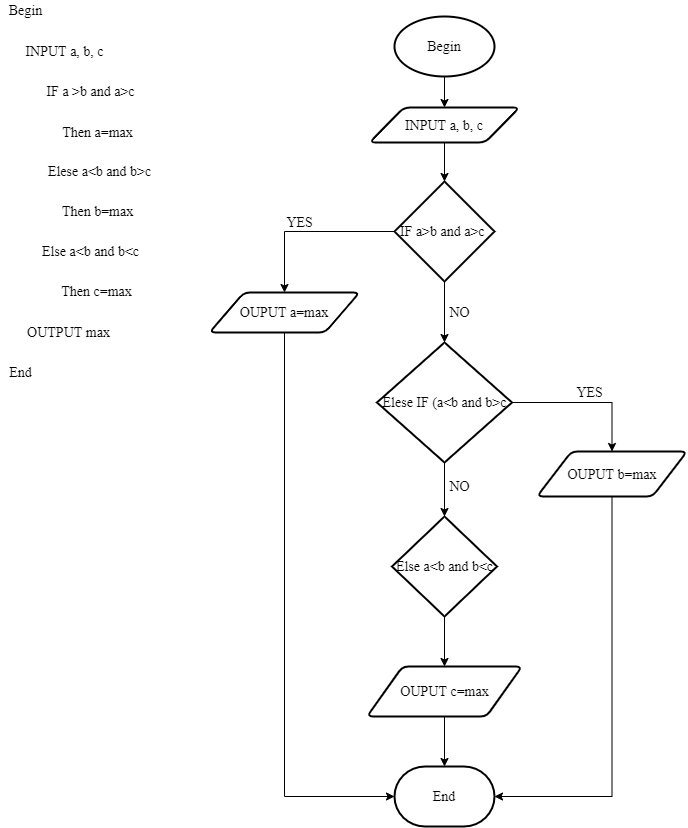

The diagram above was exported from draw.io. Its source (the exported page's mxGraphModel, read from the mxfile embedded in the PNG):
<mxGraphModel dx="1024" dy="592" grid="1" gridSize="10" guides="1" tooltips="1" connect="1" arrows="1" fold="1" page="1" pageScale="1" pageWidth="827" pageHeight="1169" math="0" shadow="0">
  <root>
    <mxCell id="WIyWlLk6GJQsqaUBKTNV-0" />
    <mxCell id="WIyWlLk6GJQsqaUBKTNV-1" parent="WIyWlLk6GJQsqaUBKTNV-0" />
    <mxCell id="whfxuRR1DD0keeztAjAV-41" style="edgeStyle=orthogonalEdgeStyle;rounded=0;orthogonalLoop=1;jettySize=auto;html=1;exitX=0.5;exitY=1;exitDx=0;exitDy=0;exitPerimeter=0;entryX=0.5;entryY=0;entryDx=0;entryDy=0;fontFamily=Times New Roman;fontSize=14;" parent="WIyWlLk6GJQsqaUBKTNV-1" source="whfxuRR1DD0keeztAjAV-0" target="whfxuRR1DD0keeztAjAV-17" edge="1">
      <mxGeometry relative="1" as="geometry" />
    </mxCell>
    <mxCell id="whfxuRR1DD0keeztAjAV-0" value="Begin" style="strokeWidth=2;html=1;shape=mxgraph.flowchart.start_1;whiteSpace=wrap;fontFamily=Times New Roman;fontSize=14;" parent="WIyWlLk6GJQsqaUBKTNV-1" vertex="1">
      <mxGeometry x="425" y="40" width="100" height="60" as="geometry" />
    </mxCell>
    <mxCell id="whfxuRR1DD0keeztAjAV-4" value="End" style="strokeWidth=2;html=1;shape=mxgraph.flowchart.terminator;whiteSpace=wrap;fontFamily=Times New Roman;fontSize=14;" parent="WIyWlLk6GJQsqaUBKTNV-1" vertex="1">
      <mxGeometry x="425" y="790" width="100" height="60" as="geometry" />
    </mxCell>
    <mxCell id="80Hk22pThIa9NFOh86rm-8" style="edgeStyle=orthogonalEdgeStyle;rounded=0;orthogonalLoop=1;jettySize=auto;html=1;exitX=1;exitY=0.5;exitDx=0;exitDy=0;exitPerimeter=0;entryX=0.5;entryY=0;entryDx=0;entryDy=0;fontFamily=Times New Roman;fontSize=14;" parent="WIyWlLk6GJQsqaUBKTNV-1" source="whfxuRR1DD0keeztAjAV-5" target="whfxuRR1DD0keeztAjAV-28" edge="1">
      <mxGeometry relative="1" as="geometry" />
    </mxCell>
    <mxCell id="80Hk22pThIa9NFOh86rm-9" style="edgeStyle=orthogonalEdgeStyle;rounded=0;orthogonalLoop=1;jettySize=auto;html=1;exitX=0.5;exitY=1;exitDx=0;exitDy=0;exitPerimeter=0;entryX=0.5;entryY=0;entryDx=0;entryDy=0;entryPerimeter=0;fontFamily=Times New Roman;fontSize=14;" parent="WIyWlLk6GJQsqaUBKTNV-1" source="whfxuRR1DD0keeztAjAV-5" target="whfxuRR1DD0keeztAjAV-38" edge="1">
      <mxGeometry relative="1" as="geometry" />
    </mxCell>
    <mxCell id="whfxuRR1DD0keeztAjAV-5" value="Elese IF (a&amp;lt;b and b&amp;gt;c" style="strokeWidth=2;html=1;shape=mxgraph.flowchart.decision;whiteSpace=wrap;fontFamily=Times New Roman;fontSize=14;" parent="WIyWlLk6GJQsqaUBKTNV-1" vertex="1">
      <mxGeometry x="407.5" y="366" width="135" height="120" as="geometry" />
    </mxCell>
    <mxCell id="80Hk22pThIa9NFOh86rm-4" style="edgeStyle=orthogonalEdgeStyle;rounded=0;orthogonalLoop=1;jettySize=auto;html=1;exitX=0.5;exitY=1;exitDx=0;exitDy=0;exitPerimeter=0;entryX=0.5;entryY=0;entryDx=0;entryDy=0;entryPerimeter=0;fontFamily=Times New Roman;fontSize=14;" parent="WIyWlLk6GJQsqaUBKTNV-1" source="whfxuRR1DD0keeztAjAV-7" target="whfxuRR1DD0keeztAjAV-5" edge="1">
      <mxGeometry relative="1" as="geometry" />
    </mxCell>
    <mxCell id="40Cf_lddPWR5X-jk6csj-1" style="edgeStyle=orthogonalEdgeStyle;rounded=0;orthogonalLoop=1;jettySize=auto;html=1;exitX=0;exitY=0.5;exitDx=0;exitDy=0;exitPerimeter=0;entryX=0.5;entryY=0;entryDx=0;entryDy=0;fontFamily=Times New Roman;fontSize=14;" edge="1" parent="WIyWlLk6GJQsqaUBKTNV-1" source="whfxuRR1DD0keeztAjAV-7" target="whfxuRR1DD0keeztAjAV-18">
      <mxGeometry relative="1" as="geometry" />
    </mxCell>
    <mxCell id="whfxuRR1DD0keeztAjAV-7" value="IF a&amp;gt;b and a&amp;gt;c&amp;nbsp;" style="strokeWidth=2;html=1;shape=mxgraph.flowchart.decision;whiteSpace=wrap;fontFamily=Times New Roman;fontSize=14;" parent="WIyWlLk6GJQsqaUBKTNV-1" vertex="1">
      <mxGeometry x="425" y="205" width="100" height="100" as="geometry" />
    </mxCell>
    <mxCell id="whfxuRR1DD0keeztAjAV-8" value="Begin" style="text;html=1;align=center;verticalAlign=middle;resizable=0;points=[];autosize=1;strokeColor=none;fillColor=none;fontFamily=Times New Roman;fontSize=14;" parent="WIyWlLk6GJQsqaUBKTNV-1" vertex="1">
      <mxGeometry x="31" y="24" width="50" height="20" as="geometry" />
    </mxCell>
    <mxCell id="whfxuRR1DD0keeztAjAV-9" value="IF a &amp;gt;b and a&amp;gt;c" style="text;html=1;align=center;verticalAlign=middle;resizable=0;points=[];autosize=1;strokeColor=none;fillColor=none;fontFamily=Times New Roman;fontSize=14;" parent="WIyWlLk6GJQsqaUBKTNV-1" vertex="1">
      <mxGeometry x="71" y="105" width="100" height="20" as="geometry" />
    </mxCell>
    <mxCell id="whfxuRR1DD0keeztAjAV-10" value="Then a=max" style="text;html=1;align=center;verticalAlign=middle;resizable=0;points=[];autosize=1;strokeColor=none;fillColor=none;fontFamily=Times New Roman;fontSize=14;" parent="WIyWlLk6GJQsqaUBKTNV-1" vertex="1">
      <mxGeometry x="83" y="146" width="90" height="20" as="geometry" />
    </mxCell>
    <mxCell id="whfxuRR1DD0keeztAjAV-11" value="Elese a&amp;lt;b and b&amp;gt;c" style="text;html=1;align=center;verticalAlign=middle;resizable=0;points=[];autosize=1;strokeColor=none;fillColor=none;fontFamily=Times New Roman;fontSize=14;" parent="WIyWlLk6GJQsqaUBKTNV-1" vertex="1">
      <mxGeometry x="70" y="185" width="120" height="20" as="geometry" />
    </mxCell>
    <mxCell id="whfxuRR1DD0keeztAjAV-12" value="Else a&amp;lt;b and b&amp;lt;c" style="text;html=1;align=center;verticalAlign=middle;resizable=0;points=[];autosize=1;strokeColor=none;fillColor=none;fontFamily=Times New Roman;fontSize=14;" parent="WIyWlLk6GJQsqaUBKTNV-1" vertex="1">
      <mxGeometry x="66" y="265" width="110" height="20" as="geometry" />
    </mxCell>
    <mxCell id="whfxuRR1DD0keeztAjAV-13" value="Then c=max" style="text;html=1;align=center;verticalAlign=middle;resizable=0;points=[];autosize=1;strokeColor=none;fillColor=none;fontFamily=Times New Roman;fontSize=14;" parent="WIyWlLk6GJQsqaUBKTNV-1" vertex="1">
      <mxGeometry x="82" y="305" width="90" height="20" as="geometry" />
    </mxCell>
    <mxCell id="whfxuRR1DD0keeztAjAV-15" value="INPUT a, b, c" style="text;html=1;align=center;verticalAlign=middle;resizable=0;points=[];autosize=1;strokeColor=none;fillColor=none;fontFamily=Times New Roman;fontSize=14;" parent="WIyWlLk6GJQsqaUBKTNV-1" vertex="1">
      <mxGeometry x="50" y="65" width="90" height="20" as="geometry" />
    </mxCell>
    <mxCell id="whfxuRR1DD0keeztAjAV-16" value="OUTPUT max" style="text;html=1;align=center;verticalAlign=middle;resizable=0;points=[];autosize=1;strokeColor=none;fillColor=none;fontFamily=Times New Roman;fontSize=14;" parent="WIyWlLk6GJQsqaUBKTNV-1" vertex="1">
      <mxGeometry x="49" y="346" width="100" height="20" as="geometry" />
    </mxCell>
    <mxCell id="80Hk22pThIa9NFOh86rm-0" style="edgeStyle=orthogonalEdgeStyle;rounded=0;orthogonalLoop=1;jettySize=auto;html=1;exitX=0.5;exitY=1;exitDx=0;exitDy=0;fontFamily=Times New Roman;fontSize=14;" parent="WIyWlLk6GJQsqaUBKTNV-1" source="whfxuRR1DD0keeztAjAV-17" target="whfxuRR1DD0keeztAjAV-7" edge="1">
      <mxGeometry relative="1" as="geometry" />
    </mxCell>
    <mxCell id="whfxuRR1DD0keeztAjAV-17" value="INPUT a, b, c" style="shape=parallelogram;html=1;strokeWidth=2;perimeter=parallelogramPerimeter;whiteSpace=wrap;rounded=1;arcSize=12;size=0.23;fontFamily=Times New Roman;fontSize=14;" parent="WIyWlLk6GJQsqaUBKTNV-1" vertex="1">
      <mxGeometry x="400" y="131" width="150" height="35" as="geometry" />
    </mxCell>
    <mxCell id="40Cf_lddPWR5X-jk6csj-0" style="edgeStyle=orthogonalEdgeStyle;rounded=0;orthogonalLoop=1;jettySize=auto;html=1;exitX=0.5;exitY=1;exitDx=0;exitDy=0;entryX=1;entryY=0.5;entryDx=0;entryDy=0;entryPerimeter=0;fontFamily=Times New Roman;fontSize=14;" edge="1" parent="WIyWlLk6GJQsqaUBKTNV-1" source="whfxuRR1DD0keeztAjAV-28" target="whfxuRR1DD0keeztAjAV-4">
      <mxGeometry relative="1" as="geometry" />
    </mxCell>
    <mxCell id="whfxuRR1DD0keeztAjAV-28" value="OUPUT b=max" style="shape=parallelogram;html=1;strokeWidth=2;perimeter=parallelogramPerimeter;whiteSpace=wrap;rounded=1;arcSize=12;size=0.23;fontFamily=Times New Roman;fontSize=14;" parent="WIyWlLk6GJQsqaUBKTNV-1" vertex="1">
      <mxGeometry x="567.5" y="475" width="150" height="45" as="geometry" />
    </mxCell>
    <mxCell id="MaMHkfqNfmyuza86HGFI-1" style="edgeStyle=orthogonalEdgeStyle;rounded=0;orthogonalLoop=1;jettySize=auto;html=1;exitX=0.5;exitY=1;exitDx=0;exitDy=0;entryX=0.5;entryY=0;entryDx=0;entryDy=0;entryPerimeter=0;fontFamily=Times New Roman;fontSize=14;" parent="WIyWlLk6GJQsqaUBKTNV-1" source="whfxuRR1DD0keeztAjAV-37" target="whfxuRR1DD0keeztAjAV-4" edge="1">
      <mxGeometry relative="1" as="geometry" />
    </mxCell>
    <mxCell id="whfxuRR1DD0keeztAjAV-37" value="OUPUT c=max" style="shape=parallelogram;html=1;strokeWidth=2;perimeter=parallelogramPerimeter;whiteSpace=wrap;rounded=1;arcSize=12;size=0.23;fontFamily=Times New Roman;fontSize=14;" parent="WIyWlLk6GJQsqaUBKTNV-1" vertex="1">
      <mxGeometry x="397.5" y="690" width="155" height="50" as="geometry" />
    </mxCell>
    <mxCell id="MaMHkfqNfmyuza86HGFI-0" style="edgeStyle=orthogonalEdgeStyle;rounded=0;orthogonalLoop=1;jettySize=auto;html=1;exitX=0.5;exitY=1;exitDx=0;exitDy=0;exitPerimeter=0;entryX=0.5;entryY=0;entryDx=0;entryDy=0;fontFamily=Times New Roman;fontSize=14;" parent="WIyWlLk6GJQsqaUBKTNV-1" source="whfxuRR1DD0keeztAjAV-38" target="whfxuRR1DD0keeztAjAV-37" edge="1">
      <mxGeometry relative="1" as="geometry" />
    </mxCell>
    <mxCell id="whfxuRR1DD0keeztAjAV-38" value="Else a&amp;lt;b and b&amp;lt;c" style="strokeWidth=2;html=1;shape=mxgraph.flowchart.decision;whiteSpace=wrap;fontFamily=Times New Roman;fontSize=14;" parent="WIyWlLk6GJQsqaUBKTNV-1" vertex="1">
      <mxGeometry x="422.5" y="540" width="105" height="100" as="geometry" />
    </mxCell>
    <mxCell id="whfxuRR1DD0keeztAjAV-49" value="End" style="text;html=1;align=center;verticalAlign=middle;resizable=0;points=[];autosize=1;strokeColor=none;fillColor=none;fontFamily=Times New Roman;fontSize=14;" parent="WIyWlLk6GJQsqaUBKTNV-1" vertex="1">
      <mxGeometry x="31" y="386" width="40" height="20" as="geometry" />
    </mxCell>
    <mxCell id="whfxuRR1DD0keeztAjAV-51" value="Then b=max" style="text;html=1;align=center;verticalAlign=middle;resizable=0;points=[];autosize=1;strokeColor=none;fillColor=none;fontFamily=Times New Roman;fontSize=14;" parent="WIyWlLk6GJQsqaUBKTNV-1" vertex="1">
      <mxGeometry x="83" y="225" width="90" height="20" as="geometry" />
    </mxCell>
    <mxCell id="80Hk22pThIa9NFOh86rm-3" value="YES" style="text;html=1;align=center;verticalAlign=middle;resizable=0;points=[];autosize=1;strokeColor=none;fillColor=none;fontFamily=Times New Roman;fontSize=14;" parent="WIyWlLk6GJQsqaUBKTNV-1" vertex="1">
      <mxGeometry x="310" y="236" width="40" height="20" as="geometry" />
    </mxCell>
    <mxCell id="80Hk22pThIa9NFOh86rm-7" value="NO" style="text;html=1;align=center;verticalAlign=middle;resizable=0;points=[];autosize=1;strokeColor=none;fillColor=none;fontFamily=Times New Roman;fontSize=14;" parent="WIyWlLk6GJQsqaUBKTNV-1" vertex="1">
      <mxGeometry x="470" y="326" width="40" height="20" as="geometry" />
    </mxCell>
    <mxCell id="80Hk22pThIa9NFOh86rm-10" value="YES" style="text;html=1;align=center;verticalAlign=middle;resizable=0;points=[];autosize=1;strokeColor=none;fillColor=none;fontFamily=Times New Roman;fontSize=14;" parent="WIyWlLk6GJQsqaUBKTNV-1" vertex="1">
      <mxGeometry x="600" y="406" width="40" height="20" as="geometry" />
    </mxCell>
    <mxCell id="80Hk22pThIa9NFOh86rm-11" value="NO" style="text;html=1;align=center;verticalAlign=middle;resizable=0;points=[];autosize=1;strokeColor=none;fillColor=none;fontFamily=Times New Roman;fontSize=14;" parent="WIyWlLk6GJQsqaUBKTNV-1" vertex="1">
      <mxGeometry x="470" y="500" width="40" height="20" as="geometry" />
    </mxCell>
    <mxCell id="40Cf_lddPWR5X-jk6csj-2" style="edgeStyle=orthogonalEdgeStyle;rounded=0;orthogonalLoop=1;jettySize=auto;html=1;exitX=0.5;exitY=1;exitDx=0;exitDy=0;entryX=0;entryY=0.5;entryDx=0;entryDy=0;entryPerimeter=0;fontFamily=Times New Roman;fontSize=14;" edge="1" parent="WIyWlLk6GJQsqaUBKTNV-1" source="whfxuRR1DD0keeztAjAV-18" target="whfxuRR1DD0keeztAjAV-4">
      <mxGeometry relative="1" as="geometry" />
    </mxCell>
    <mxCell id="whfxuRR1DD0keeztAjAV-18" value="OUPUT a=max" style="shape=parallelogram;html=1;strokeWidth=2;perimeter=parallelogramPerimeter;whiteSpace=wrap;rounded=1;arcSize=12;size=0.23;fontFamily=Times New Roman;fontSize=14;" parent="WIyWlLk6GJQsqaUBKTNV-1" vertex="1">
      <mxGeometry x="240" y="316" width="150" height="40" as="geometry" />
    </mxCell>
  </root>
</mxGraphModel>